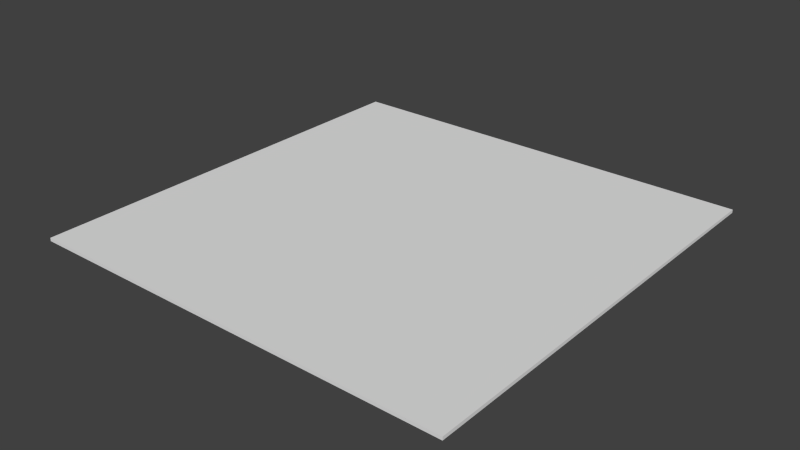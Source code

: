 # Source: Stamp.blend  (saved by Blender 2.73.0; exported with 4.5.12 LTS)
import bpy
from mathutils import Matrix  # noqa: F401  (used for matrix-valued properties, if any)

bpy.ops.wm.read_factory_settings(use_empty=True)
scene = bpy.context.scene
scene.name = 'Scene'

# ---- collections
col_collection_1 = bpy.data.collections.new('Collection 1'); scene.collection.children.link(col_collection_1)

# ---- materials (node trees are filled in below, after node groups)
mat_material = bpy.data.materials.new('Material')
mat_material.alpha_threshold = 0.0
mat_material.use_transparent_shadow = False
mat_material.roughness = 0.5
mat_material.line_color = (0.0, 0.0, 0.0, 1.0)

# ---- material node trees

# ---- world
world_world = bpy.data.worlds.new('World'); scene.world = world_world
world_world.color = (0.05088, 0.05088, 0.05088)
world_world.use_sun_shadow = False
world_world.sun_shadow_jitter_overblur = 0.0
world_world.cycles.sampling_method = 'MANUAL'
world_world.cycles.sample_map_resolution = 256

# ---- meshes
me_cube = bpy.data.meshes.new('Cube')
me_cube.from_pydata([(1.0, 1.0, -1.0), (1.0, -1.0, -1.0), (-1.0, -1.0, -1.0), (-1.0, 1.0, -1.0), (1.0, 1.0, 1.0), (1.0, -1.0, 1.0), (-1.0, -1.0, 1.0), (-1.0, 1.0, 1.0)], [], [(0, 1, 2, 3), (0, 4, 5, 1), (1, 5, 6, 2), (2, 6, 7, 3), (4, 0, 3, 7)])
_uv = me_cube.uv_layers.new(name='UVMap')
_uv.uv.foreach_set('vector', [0.9999, 0.9999, 0.0001, 0.9999, 9.998e-05, 9.998e-05, 0.9999, 0.0001003, 0.0, 0.0, 0.0, 0.0, 0.0, 0.0, 0.0, 0.0, 0.9999, 9.998e-05, 0.9999, 0.9999, 9.998e-05, 0.9999, 9.998e-05, 0.0001, 9.998e-05, 0.9999, 0.0001002, 9.998e-05, 0.9999, 0.0001001, 0.9999, 0.9999, 0.9999, 9.998e-05, 0.9999, 0.9999, 0.0001003, 0.9999, 9.998e-05, 0.0001002])
me_cube.materials.append(mat_material)
me_cube.use_remesh_preserve_volume = False
me_cube.use_remesh_preserve_attributes = False
me_cube.use_mirror_vertex_groups = False
me_cube.update()
me_cube_001 = bpy.data.meshes.new('Cube.001')
me_cube_001.from_pydata([(1.0, 1.0, 1.0), (1.0, -1.0, 1.0), (-1.0, -1.0, 1.0), (-1.0, 1.0, 1.0)], [], [(0, 3, 2, 1)])
_uv = me_cube_001.uv_layers.new(name='UVMap')
_uv.uv.foreach_set('vector', [0.9999, 0.9999, 0.0001002, 0.9999, 9.998e-05, 0.0001003, 0.9999, 9.998e-05])
me_cube_001.materials.append(mat_material)
me_cube_001.use_remesh_preserve_volume = False
me_cube_001.use_remesh_preserve_attributes = False
me_cube_001.use_mirror_vertex_groups = False
me_cube_001.update()

# ---- objects
ob_stamp = bpy.data.objects.new('Stamp', me_cube)
ob_stamptop = bpy.data.objects.new('StampTop', me_cube_001)

# ---- transforms, parenting, visibility, modifiers, constraints
ob_stamp.location = (0.0, 0.0, 0.01095)
ob_stamp.scale = (1.0, 1.0, 0.007453)
ob_stamp.lock_rotations_4d = False
ob_stamp.empty_display_type = 'ARROWS'
ob_stamp.lineart.crease_threshold = 0.0
ob_stamptop.parent = ob_stamp
ob_stamptop.matrix_parent_inverse = Matrix(((1.0, 0.0, 0.0, -0.0), (0.0, 1.0, 0.0, -0.0), (0.0, 0.0, 134.2, -1.469), (0.0, 0.0, 0.0, 1.0)))
ob_stamptop.location = (0.0, 0.0, 0.01095)
ob_stamptop.scale = (1.0, 1.0, 0.007453)
ob_stamptop.lock_rotations_4d = False
ob_stamptop.empty_display_type = 'ARROWS'
ob_stamptop.lineart.crease_threshold = 0.0

# ---- collection membership
col_collection_1.objects.link(ob_stamp)
col_collection_1.objects.link(ob_stamptop)

# ---- scene / render settings (as saved in the file)
scene.frame_start = 1; scene.frame_end = 250; scene.frame_set(1)
scene.render.engine = 'BLENDER_EEVEE_NEXT'
scene.render.resolution_percentage = 50
scene.render.dither_intensity = 0.0
scene.cycles.use_denoising = False
scene.cycles.samples = 10
scene.cycles.sampling_pattern = 'TABULATED_SOBOL'
scene.cycles.light_sampling_threshold = 0.0
scene.cycles.use_adaptive_sampling = False
scene.cycles.use_light_tree = False
scene.cycles.blur_glossy = 0.0
scene.cycles.pixel_filter_type = 'GAUSSIAN'
scene.cycles.sample_clamp_indirect = 0.0
scene.view_settings.view_transform = 'Standard'
bpy.context.view_layer.update()

# ---- added for rendering (the .blend has no active camera and no usable light): camera, sun
cam_auto = bpy.data.cameras.new('AutoCamera')
cam_auto.lens = 50.0
cam_auto.sensor_width = 36.0
cam_auto.clip_end = 1000.0
ob_auto_camera = bpy.data.objects.new('AutoCamera', cam_auto)
scene.collection.objects.link(ob_auto_camera)
ob_auto_camera.location = (2.61697, -3.14036, 2.10452)
ob_auto_camera.rotation_euler = (1.09748, -7.21219e-08, 0.694738)
scene.camera = ob_auto_camera
light_auto_sun = bpy.data.lights.new('AutoSun', 'SUN')
light_auto_sun.energy = 3.0
light_auto_sun.angle = 0.0523599
ob_auto_sun = bpy.data.objects.new('AutoSun', light_auto_sun)
scene.collection.objects.link(ob_auto_sun)
ob_auto_sun.rotation_euler = (0.872665, 0.174533, 0.523599)
bpy.context.view_layer.update()
